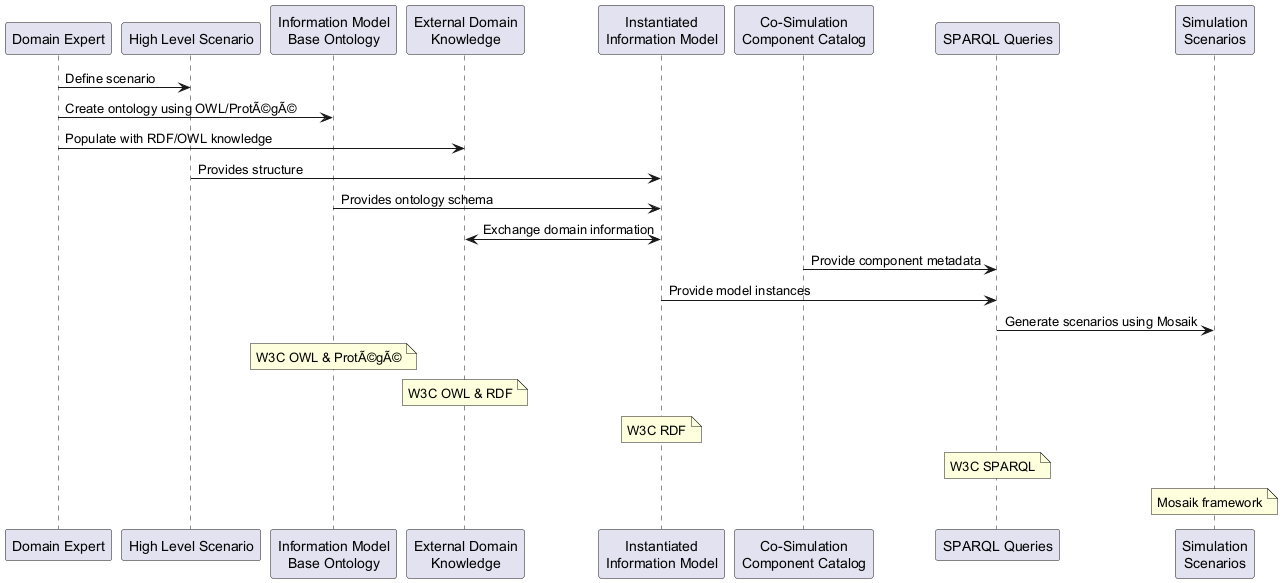

The diagram above was rendered by PlantUML. Its source (embedded in the PNG):
@startuml
participant "Domain Expert" as DE
participant "High Level Scenario" as HLS
participant "Information Model\nBase Ontology" as IMBO
participant "External Domain\nKnowledge" as EDK
participant "Instantiated\nInformation Model" as IIM
participant "Co-Simulation\nComponent Catalog" as CCC
participant "SPARQL Queries" as SQ
participant "Simulation\nScenarios" as SS

DE -> HLS: Define scenario
DE -> IMBO: Create ontology using OWL/ProtÃ©gÃ©
DE -> EDK: Populate with RDF/OWL knowledge
HLS -> IIM: Provides structure
IMBO -> IIM: Provides ontology schema
EDK <-> IIM: Exchange domain information
CCC -> SQ: Provide component metadata
IIM -> SQ: Provide model instances
SQ -> SS: Generate scenarios using Mosaik

note over IMBO: W3C OWL & ProtÃ©gÃ©
note over EDK: W3C OWL & RDF
note over IIM: W3C RDF
note over SQ: W3C SPARQL
note over SS: Mosaik framework
@enduml